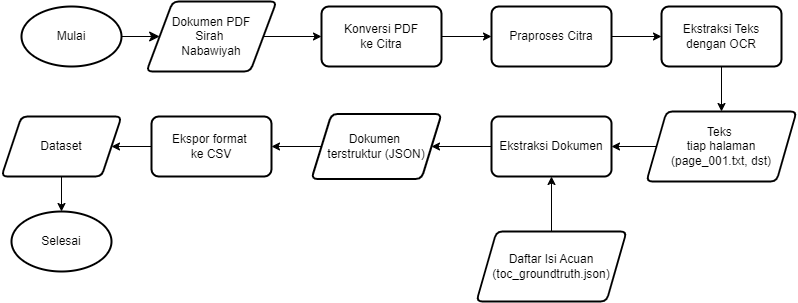

The diagram above was exported from draw.io. Its source (the exported page's mxGraphModel, read from the mxfile embedded in the PNG):
<mxGraphModel dx="838" dy="973" grid="1" gridSize="10" guides="1" tooltips="1" connect="1" arrows="1" fold="1" page="1" pageScale="1" pageWidth="827" pageHeight="1169" math="0" shadow="0">
  <root>
    <mxCell id="WIyWlLk6GJQsqaUBKTNV-0" />
    <mxCell id="WIyWlLk6GJQsqaUBKTNV-1" parent="WIyWlLk6GJQsqaUBKTNV-0" />
    <mxCell id="QzICUe9PI9HPxqju3laK-2" value="" style="edgeStyle=none;curved=1;rounded=0;orthogonalLoop=1;jettySize=auto;html=1;fontSize=12;startSize=8;endSize=8;" parent="WIyWlLk6GJQsqaUBKTNV-1" source="QzICUe9PI9HPxqju3laK-3" target="QzICUe9PI9HPxqju3laK-4" edge="1">
      <mxGeometry relative="1" as="geometry" />
    </mxCell>
    <mxCell id="QzICUe9PI9HPxqju3laK-3" value="Mulai" style="strokeWidth=2;html=1;shape=mxgraph.flowchart.start_1;whiteSpace=wrap;" parent="WIyWlLk6GJQsqaUBKTNV-1" vertex="1">
      <mxGeometry x="36" y="135" width="100" height="60" as="geometry" />
    </mxCell>
    <mxCell id="QzICUe9PI9HPxqju3laK-6" value="" style="edgeStyle=orthogonalEdgeStyle;rounded=0;orthogonalLoop=1;jettySize=auto;html=1;" parent="WIyWlLk6GJQsqaUBKTNV-1" source="QzICUe9PI9HPxqju3laK-4" target="QzICUe9PI9HPxqju3laK-5" edge="1">
      <mxGeometry relative="1" as="geometry" />
    </mxCell>
    <mxCell id="QzICUe9PI9HPxqju3laK-4" value="Dokumen PDF&lt;div&gt;Sirah&amp;nbsp;&lt;div&gt;Nabawiyah&lt;/div&gt;&lt;/div&gt;" style="shape=parallelogram;html=1;strokeWidth=2;perimeter=parallelogramPerimeter;whiteSpace=wrap;rounded=1;arcSize=12;size=0.20192307692307693;" parent="WIyWlLk6GJQsqaUBKTNV-1" vertex="1">
      <mxGeometry x="161" y="130" width="130" height="70" as="geometry" />
    </mxCell>
    <mxCell id="QzICUe9PI9HPxqju3laK-8" value="" style="edgeStyle=orthogonalEdgeStyle;rounded=0;orthogonalLoop=1;jettySize=auto;html=1;" parent="WIyWlLk6GJQsqaUBKTNV-1" source="QzICUe9PI9HPxqju3laK-5" target="QzICUe9PI9HPxqju3laK-7" edge="1">
      <mxGeometry relative="1" as="geometry" />
    </mxCell>
    <mxCell id="QzICUe9PI9HPxqju3laK-5" value="Konversi PDF&lt;div&gt;ke Citra&lt;/div&gt;" style="whiteSpace=wrap;html=1;strokeWidth=2;rounded=1;arcSize=12;" parent="WIyWlLk6GJQsqaUBKTNV-1" vertex="1">
      <mxGeometry x="336" y="135" width="120" height="60" as="geometry" />
    </mxCell>
    <mxCell id="QzICUe9PI9HPxqju3laK-10" value="" style="edgeStyle=orthogonalEdgeStyle;rounded=0;orthogonalLoop=1;jettySize=auto;html=1;" parent="WIyWlLk6GJQsqaUBKTNV-1" source="QzICUe9PI9HPxqju3laK-7" target="QzICUe9PI9HPxqju3laK-9" edge="1">
      <mxGeometry relative="1" as="geometry" />
    </mxCell>
    <mxCell id="QzICUe9PI9HPxqju3laK-7" value="Praproses Citra" style="whiteSpace=wrap;html=1;strokeWidth=2;rounded=1;arcSize=12;" parent="WIyWlLk6GJQsqaUBKTNV-1" vertex="1">
      <mxGeometry x="506" y="135" width="120" height="60" as="geometry" />
    </mxCell>
    <mxCell id="QzICUe9PI9HPxqju3laK-12" value="" style="edgeStyle=orthogonalEdgeStyle;rounded=0;orthogonalLoop=1;jettySize=auto;html=1;" parent="WIyWlLk6GJQsqaUBKTNV-1" source="QzICUe9PI9HPxqju3laK-9" target="QzICUe9PI9HPxqju3laK-11" edge="1">
      <mxGeometry relative="1" as="geometry" />
    </mxCell>
    <mxCell id="QzICUe9PI9HPxqju3laK-9" value="Ekstraksi Teks dengan OCR" style="whiteSpace=wrap;html=1;strokeWidth=2;rounded=1;arcSize=12;" parent="WIyWlLk6GJQsqaUBKTNV-1" vertex="1">
      <mxGeometry x="676" y="135" width="120" height="60" as="geometry" />
    </mxCell>
    <mxCell id="QzICUe9PI9HPxqju3laK-15" value="" style="edgeStyle=orthogonalEdgeStyle;rounded=0;orthogonalLoop=1;jettySize=auto;html=1;" parent="WIyWlLk6GJQsqaUBKTNV-1" source="QzICUe9PI9HPxqju3laK-11" target="QzICUe9PI9HPxqju3laK-14" edge="1">
      <mxGeometry relative="1" as="geometry" />
    </mxCell>
    <mxCell id="QzICUe9PI9HPxqju3laK-11" value="Teks&amp;nbsp;&lt;div&gt;tiap halaman&lt;div&gt;(page_001.txt, dst)&lt;/div&gt;&lt;/div&gt;" style="shape=parallelogram;perimeter=parallelogramPerimeter;whiteSpace=wrap;html=1;fixedSize=1;strokeWidth=2;rounded=1;arcSize=12;" parent="WIyWlLk6GJQsqaUBKTNV-1" vertex="1">
      <mxGeometry x="661" y="240" width="150" height="70" as="geometry" />
    </mxCell>
    <mxCell id="QzICUe9PI9HPxqju3laK-17" value="" style="edgeStyle=orthogonalEdgeStyle;rounded=0;orthogonalLoop=1;jettySize=auto;html=1;" parent="WIyWlLk6GJQsqaUBKTNV-1" source="QzICUe9PI9HPxqju3laK-14" target="QzICUe9PI9HPxqju3laK-16" edge="1">
      <mxGeometry relative="1" as="geometry" />
    </mxCell>
    <mxCell id="QzICUe9PI9HPxqju3laK-14" value="Ekstraksi Dokumen" style="whiteSpace=wrap;html=1;strokeWidth=2;rounded=1;arcSize=12;" parent="WIyWlLk6GJQsqaUBKTNV-1" vertex="1">
      <mxGeometry x="506" y="245" width="120" height="60" as="geometry" />
    </mxCell>
    <mxCell id="QzICUe9PI9HPxqju3laK-19" value="" style="edgeStyle=orthogonalEdgeStyle;rounded=0;orthogonalLoop=1;jettySize=auto;html=1;" parent="WIyWlLk6GJQsqaUBKTNV-1" source="QzICUe9PI9HPxqju3laK-16" target="QzICUe9PI9HPxqju3laK-18" edge="1">
      <mxGeometry relative="1" as="geometry" />
    </mxCell>
    <mxCell id="QzICUe9PI9HPxqju3laK-16" value="Dokumen&amp;nbsp;&lt;div&gt;terstruktur (JSON)&lt;/div&gt;" style="shape=parallelogram;perimeter=parallelogramPerimeter;whiteSpace=wrap;html=1;fixedSize=1;strokeWidth=2;rounded=1;arcSize=12;" parent="WIyWlLk6GJQsqaUBKTNV-1" vertex="1">
      <mxGeometry x="326" y="242.5" width="130" height="65" as="geometry" />
    </mxCell>
    <mxCell id="QzICUe9PI9HPxqju3laK-21" value="" style="edgeStyle=orthogonalEdgeStyle;rounded=0;orthogonalLoop=1;jettySize=auto;html=1;" parent="WIyWlLk6GJQsqaUBKTNV-1" source="QzICUe9PI9HPxqju3laK-18" target="QzICUe9PI9HPxqju3laK-20" edge="1">
      <mxGeometry relative="1" as="geometry" />
    </mxCell>
    <mxCell id="QzICUe9PI9HPxqju3laK-18" value="Ekspor format&amp;nbsp;&lt;div&gt;ke CSV&lt;/div&gt;" style="whiteSpace=wrap;html=1;strokeWidth=2;rounded=1;arcSize=12;" parent="WIyWlLk6GJQsqaUBKTNV-1" vertex="1">
      <mxGeometry x="166" y="245" width="120" height="60" as="geometry" />
    </mxCell>
    <mxCell id="QzICUe9PI9HPxqju3laK-23" value="" style="edgeStyle=orthogonalEdgeStyle;rounded=0;orthogonalLoop=1;jettySize=auto;html=1;entryX=0.5;entryY=0;entryDx=0;entryDy=0;entryPerimeter=0;" parent="WIyWlLk6GJQsqaUBKTNV-1" source="QzICUe9PI9HPxqju3laK-20" target="QzICUe9PI9HPxqju3laK-24" edge="1">
      <mxGeometry relative="1" as="geometry">
        <mxPoint x="386" y="390" as="targetPoint" />
      </mxGeometry>
    </mxCell>
    <mxCell id="QzICUe9PI9HPxqju3laK-20" value="Dataset" style="shape=parallelogram;perimeter=parallelogramPerimeter;whiteSpace=wrap;html=1;fixedSize=1;strokeWidth=2;rounded=1;arcSize=12;" parent="WIyWlLk6GJQsqaUBKTNV-1" vertex="1">
      <mxGeometry x="16" y="245" width="120" height="60" as="geometry" />
    </mxCell>
    <mxCell id="QzICUe9PI9HPxqju3laK-24" value="Selesai" style="strokeWidth=2;html=1;shape=mxgraph.flowchart.start_1;whiteSpace=wrap;" parent="WIyWlLk6GJQsqaUBKTNV-1" vertex="1">
      <mxGeometry x="26" y="340" width="100" height="60" as="geometry" />
    </mxCell>
    <mxCell id="jlebDdjpLorxg8rq9J-E-3" value="" style="edgeStyle=orthogonalEdgeStyle;rounded=0;orthogonalLoop=1;jettySize=auto;html=1;" edge="1" parent="WIyWlLk6GJQsqaUBKTNV-1" source="jlebDdjpLorxg8rq9J-E-2" target="QzICUe9PI9HPxqju3laK-14">
      <mxGeometry relative="1" as="geometry" />
    </mxCell>
    <mxCell id="jlebDdjpLorxg8rq9J-E-2" value="Daftar Isi Acuan&lt;div&gt;(toc_groundtruth.json)&lt;/div&gt;" style="shape=parallelogram;perimeter=parallelogramPerimeter;whiteSpace=wrap;html=1;fixedSize=1;strokeWidth=2;rounded=1;arcSize=12;" vertex="1" parent="WIyWlLk6GJQsqaUBKTNV-1">
      <mxGeometry x="491" y="360" width="150" height="70" as="geometry" />
    </mxCell>
  </root>
</mxGraphModel>